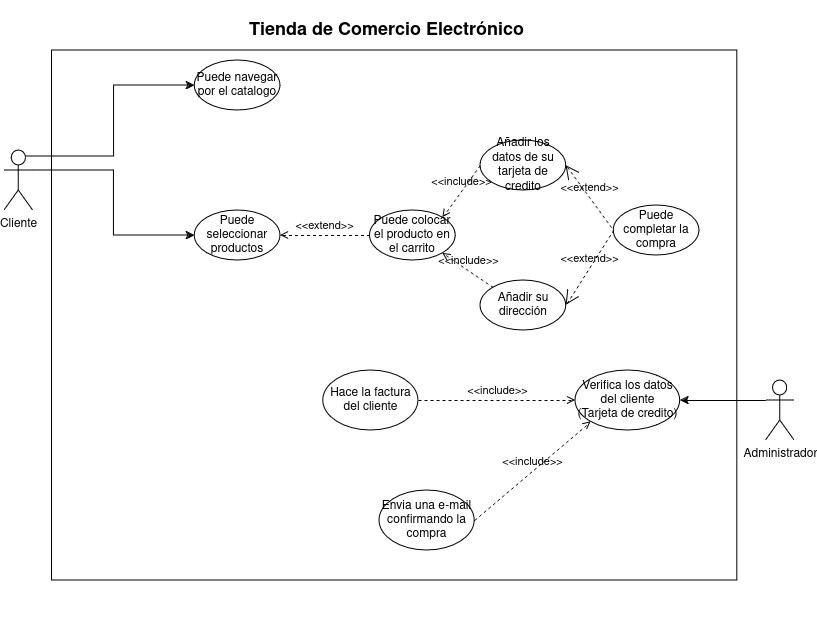

The diagram above was exported from draw.io. Its source (the exported page's mxGraphModel, read from the mxfile embedded in the PNG):
<mxGraphModel dx="1674" dy="750" grid="1" gridSize="10" guides="1" tooltips="1" connect="1" arrows="1" fold="1" page="1" pageScale="1" pageWidth="827" pageHeight="1169" math="0" shadow="0">
  <root>
    <mxCell id="0" />
    <mxCell id="1" parent="0" />
    <mxCell id="wGSPEXPUGqLiWLbqdsgG-38" value="" style="group" vertex="1" connectable="0" parent="1">
      <mxGeometry x="10" y="30" width="790" height="620" as="geometry" />
    </mxCell>
    <mxCell id="wGSPEXPUGqLiWLbqdsgG-31" value="" style="group" vertex="1" connectable="0" parent="wGSPEXPUGqLiWLbqdsgG-38">
      <mxGeometry width="732.8915662650602" height="620" as="geometry" />
    </mxCell>
    <mxCell id="wGSPEXPUGqLiWLbqdsgG-36" value="" style="group" vertex="1" connectable="0" parent="wGSPEXPUGqLiWLbqdsgG-31">
      <mxGeometry y="50" width="732.8915662650602" height="530" as="geometry" />
    </mxCell>
    <mxCell id="wGSPEXPUGqLiWLbqdsgG-17" value="" style="rounded=0;whiteSpace=wrap;html=1;container=0;" vertex="1" parent="wGSPEXPUGqLiWLbqdsgG-36">
      <mxGeometry x="47.59036144578313" width="685.301204819277" height="530" as="geometry" />
    </mxCell>
    <mxCell id="wGSPEXPUGqLiWLbqdsgG-3" style="edgeStyle=orthogonalEdgeStyle;rounded=0;orthogonalLoop=1;jettySize=auto;html=1;exitX=0.75;exitY=0.1;exitDx=0;exitDy=0;exitPerimeter=0;entryX=0;entryY=0.5;entryDx=0;entryDy=0;" edge="1" parent="wGSPEXPUGqLiWLbqdsgG-36" source="wGSPEXPUGqLiWLbqdsgG-1" target="wGSPEXPUGqLiWLbqdsgG-2">
      <mxGeometry relative="1" as="geometry" />
    </mxCell>
    <mxCell id="wGSPEXPUGqLiWLbqdsgG-5" style="edgeStyle=orthogonalEdgeStyle;rounded=0;orthogonalLoop=1;jettySize=auto;html=1;exitX=1;exitY=0.3333333333333333;exitDx=0;exitDy=0;exitPerimeter=0;entryX=0;entryY=0.5;entryDx=0;entryDy=0;" edge="1" parent="wGSPEXPUGqLiWLbqdsgG-36" source="wGSPEXPUGqLiWLbqdsgG-1" target="wGSPEXPUGqLiWLbqdsgG-4">
      <mxGeometry relative="1" as="geometry" />
    </mxCell>
    <mxCell id="wGSPEXPUGqLiWLbqdsgG-1" value="Cliente" style="shape=umlActor;verticalLabelPosition=bottom;verticalAlign=top;html=1;outlineConnect=0;container=0;" vertex="1" parent="wGSPEXPUGqLiWLbqdsgG-36">
      <mxGeometry y="100" width="28.55421686746988" height="60" as="geometry" />
    </mxCell>
    <mxCell id="wGSPEXPUGqLiWLbqdsgG-2" value="Puede navegar por el catalogo" style="ellipse;whiteSpace=wrap;html=1;container=0;" vertex="1" parent="wGSPEXPUGqLiWLbqdsgG-36">
      <mxGeometry x="190.36144578313252" y="10" width="85.66265060240963" height="50" as="geometry" />
    </mxCell>
    <mxCell id="wGSPEXPUGqLiWLbqdsgG-4" value="Puede seleccionar productos" style="ellipse;whiteSpace=wrap;html=1;container=0;" vertex="1" parent="wGSPEXPUGqLiWLbqdsgG-36">
      <mxGeometry x="190.36144578313252" y="160" width="85.66265060240963" height="50" as="geometry" />
    </mxCell>
    <mxCell id="wGSPEXPUGqLiWLbqdsgG-6" value="&amp;lt;&amp;lt;extend&amp;gt;&amp;gt;" style="edgeStyle=none;html=1;endArrow=open;verticalAlign=bottom;dashed=1;labelBackgroundColor=none;rounded=0;entryX=1;entryY=0.5;entryDx=0;entryDy=0;exitX=0;exitY=0.5;exitDx=0;exitDy=0;" edge="1" parent="wGSPEXPUGqLiWLbqdsgG-36" source="wGSPEXPUGqLiWLbqdsgG-7" target="wGSPEXPUGqLiWLbqdsgG-4">
      <mxGeometry width="160" relative="1" as="geometry">
        <mxPoint x="371.2048192771084" y="85" as="sourcePoint" />
        <mxPoint x="437.8313253012048" y="290" as="targetPoint" />
      </mxGeometry>
    </mxCell>
    <mxCell id="wGSPEXPUGqLiWLbqdsgG-7" value="Puede colocar el producto en el carrito" style="ellipse;whiteSpace=wrap;html=1;container=0;" vertex="1" parent="wGSPEXPUGqLiWLbqdsgG-36">
      <mxGeometry x="365.49397590361446" y="160" width="85.66265060240963" height="50" as="geometry" />
    </mxCell>
    <mxCell id="wGSPEXPUGqLiWLbqdsgG-8" value="Puede completar la compra " style="ellipse;whiteSpace=wrap;html=1;container=0;" vertex="1" parent="wGSPEXPUGqLiWLbqdsgG-36">
      <mxGeometry x="609.156626506024" y="155" width="85.66265060240963" height="50" as="geometry" />
    </mxCell>
    <mxCell id="wGSPEXPUGqLiWLbqdsgG-10" value="Añadir los datos de su tarjeta de credito " style="ellipse;whiteSpace=wrap;html=1;container=0;" vertex="1" parent="wGSPEXPUGqLiWLbqdsgG-36">
      <mxGeometry x="475.9036144578313" y="90" width="85.66265060240963" height="50" as="geometry" />
    </mxCell>
    <mxCell id="wGSPEXPUGqLiWLbqdsgG-11" value="Añadir su dirección" style="ellipse;whiteSpace=wrap;html=1;container=0;" vertex="1" parent="wGSPEXPUGqLiWLbqdsgG-36">
      <mxGeometry x="475.9036144578313" y="230" width="85.66265060240963" height="50" as="geometry" />
    </mxCell>
    <mxCell id="wGSPEXPUGqLiWLbqdsgG-14" value="&amp;lt;&amp;lt;extend&amp;gt;&amp;gt;" style="edgeStyle=none;html=1;startArrow=open;endArrow=none;startSize=12;verticalAlign=bottom;dashed=1;labelBackgroundColor=none;rounded=0;exitX=1;exitY=0.5;exitDx=0;exitDy=0;entryX=0;entryY=0.5;entryDx=0;entryDy=0;" edge="1" parent="wGSPEXPUGqLiWLbqdsgG-36" source="wGSPEXPUGqLiWLbqdsgG-10" target="wGSPEXPUGqLiWLbqdsgG-8">
      <mxGeometry width="160" relative="1" as="geometry">
        <mxPoint x="228.43373493975903" y="390" as="sourcePoint" />
        <mxPoint x="380.72289156626505" y="390" as="targetPoint" />
      </mxGeometry>
    </mxCell>
    <mxCell id="wGSPEXPUGqLiWLbqdsgG-15" value="&amp;lt;&amp;lt;extend&amp;gt;&amp;gt;" style="edgeStyle=none;html=1;startArrow=open;endArrow=none;startSize=12;verticalAlign=bottom;dashed=1;labelBackgroundColor=none;rounded=0;entryX=0;entryY=0.5;entryDx=0;entryDy=0;exitX=1;exitY=0.5;exitDx=0;exitDy=0;" edge="1" parent="wGSPEXPUGqLiWLbqdsgG-36" source="wGSPEXPUGqLiWLbqdsgG-11" target="wGSPEXPUGqLiWLbqdsgG-8">
      <mxGeometry width="160" relative="1" as="geometry">
        <mxPoint x="228.43373493975903" y="390" as="sourcePoint" />
        <mxPoint x="380.72289156626505" y="390" as="targetPoint" />
      </mxGeometry>
    </mxCell>
    <mxCell id="wGSPEXPUGqLiWLbqdsgG-20" value="&lt;div&gt;Verifica los datos del cliente&lt;/div&gt;&lt;div&gt;(Tarjeta de credito)&lt;br&gt;&lt;/div&gt;" style="ellipse;whiteSpace=wrap;html=1;container=0;" vertex="1" parent="wGSPEXPUGqLiWLbqdsgG-36">
      <mxGeometry x="571.0843373493975" y="320" width="104.69879518072288" height="60" as="geometry" />
    </mxCell>
    <mxCell id="wGSPEXPUGqLiWLbqdsgG-24" value="Hace la factura del cliente" style="ellipse;whiteSpace=wrap;html=1;container=0;" vertex="1" parent="wGSPEXPUGqLiWLbqdsgG-36">
      <mxGeometry x="318.855421686747" y="320" width="95.18072289156626" height="60" as="geometry" />
    </mxCell>
    <mxCell id="wGSPEXPUGqLiWLbqdsgG-25" value="Envia una e-mail confirmando la compra" style="ellipse;whiteSpace=wrap;html=1;container=0;" vertex="1" parent="wGSPEXPUGqLiWLbqdsgG-36">
      <mxGeometry x="375.01204819277103" y="440" width="95.18072289156626" height="60" as="geometry" />
    </mxCell>
    <mxCell id="wGSPEXPUGqLiWLbqdsgG-29" value="&amp;lt;&amp;lt;include&amp;gt;&amp;gt;" style="edgeStyle=none;html=1;endArrow=open;verticalAlign=bottom;dashed=1;labelBackgroundColor=none;rounded=0;exitX=0;exitY=0.5;exitDx=0;exitDy=0;entryX=1;entryY=0;entryDx=0;entryDy=0;" edge="1" parent="wGSPEXPUGqLiWLbqdsgG-36" source="wGSPEXPUGqLiWLbqdsgG-10" target="wGSPEXPUGqLiWLbqdsgG-7">
      <mxGeometry width="160" relative="1" as="geometry">
        <mxPoint x="247.46987951807228" y="310" as="sourcePoint" />
        <mxPoint x="399.75903614457826" y="310" as="targetPoint" />
      </mxGeometry>
    </mxCell>
    <mxCell id="wGSPEXPUGqLiWLbqdsgG-30" value="&amp;lt;&amp;lt;include&amp;gt;&amp;gt;" style="edgeStyle=none;html=1;endArrow=open;verticalAlign=bottom;dashed=1;labelBackgroundColor=none;rounded=0;entryX=1;entryY=1;entryDx=0;entryDy=0;exitX=0;exitY=0;exitDx=0;exitDy=0;" edge="1" parent="wGSPEXPUGqLiWLbqdsgG-36" source="wGSPEXPUGqLiWLbqdsgG-11" target="wGSPEXPUGqLiWLbqdsgG-7">
      <mxGeometry width="160" relative="1" as="geometry">
        <mxPoint x="247.46987951807228" y="310" as="sourcePoint" />
        <mxPoint x="399.75903614457826" y="310" as="targetPoint" />
      </mxGeometry>
    </mxCell>
    <mxCell id="wGSPEXPUGqLiWLbqdsgG-34" value="&amp;lt;&amp;lt;include&amp;gt;&amp;gt;" style="edgeStyle=none;html=1;endArrow=open;verticalAlign=bottom;dashed=1;labelBackgroundColor=none;rounded=0;entryX=0;entryY=1;entryDx=0;entryDy=0;exitX=1;exitY=0.5;exitDx=0;exitDy=0;" edge="1" parent="wGSPEXPUGqLiWLbqdsgG-36" source="wGSPEXPUGqLiWLbqdsgG-25" target="wGSPEXPUGqLiWLbqdsgG-20">
      <mxGeometry width="160" relative="1" as="geometry">
        <mxPoint x="247.46987951807228" y="280" as="sourcePoint" />
        <mxPoint x="399.75903614457826" y="280" as="targetPoint" />
      </mxGeometry>
    </mxCell>
    <mxCell id="wGSPEXPUGqLiWLbqdsgG-35" value="&amp;lt;&amp;lt;include&amp;gt;&amp;gt;" style="edgeStyle=none;html=1;endArrow=open;verticalAlign=bottom;dashed=1;labelBackgroundColor=none;rounded=0;entryX=0;entryY=0.5;entryDx=0;entryDy=0;exitX=1;exitY=0.5;exitDx=0;exitDy=0;" edge="1" parent="wGSPEXPUGqLiWLbqdsgG-36" source="wGSPEXPUGqLiWLbqdsgG-24" target="wGSPEXPUGqLiWLbqdsgG-20">
      <mxGeometry width="160" relative="1" as="geometry">
        <mxPoint x="247.46987951807228" y="280" as="sourcePoint" />
        <mxPoint x="399.75903614457826" y="280" as="targetPoint" />
      </mxGeometry>
    </mxCell>
    <mxCell id="wGSPEXPUGqLiWLbqdsgG-37" value="&lt;h2 dir=&quot;auto&quot; class=&quot;heading-element&quot; tabindex=&quot;-1&quot;&gt;Tienda de Comercio Electrónico&lt;/h2&gt;" style="text;html=1;align=center;verticalAlign=middle;resizable=0;points=[];autosize=1;strokeColor=none;fillColor=none;" vertex="1" parent="wGSPEXPUGqLiWLbqdsgG-31">
      <mxGeometry x="232.24096385542165" width="300" height="60" as="geometry" />
    </mxCell>
    <mxCell id="wGSPEXPUGqLiWLbqdsgG-32" style="edgeStyle=orthogonalEdgeStyle;rounded=0;orthogonalLoop=1;jettySize=auto;html=1;exitX=0;exitY=0.3333333333333333;exitDx=0;exitDy=0;exitPerimeter=0;entryX=1;entryY=0.5;entryDx=0;entryDy=0;" edge="1" parent="wGSPEXPUGqLiWLbqdsgG-38" source="wGSPEXPUGqLiWLbqdsgG-19" target="wGSPEXPUGqLiWLbqdsgG-20">
      <mxGeometry relative="1" as="geometry">
        <mxPoint x="628.1927710843374" y="350" as="targetPoint" />
      </mxGeometry>
    </mxCell>
    <mxCell id="wGSPEXPUGqLiWLbqdsgG-19" value="Administrador" style="shape=umlActor;html=1;verticalLabelPosition=bottom;verticalAlign=top;align=center;container=0;" vertex="1" parent="wGSPEXPUGqLiWLbqdsgG-38">
      <mxGeometry x="761.4457831325301" y="380" width="28.554216867469883" height="60" as="geometry" />
    </mxCell>
  </root>
</mxGraphModel>